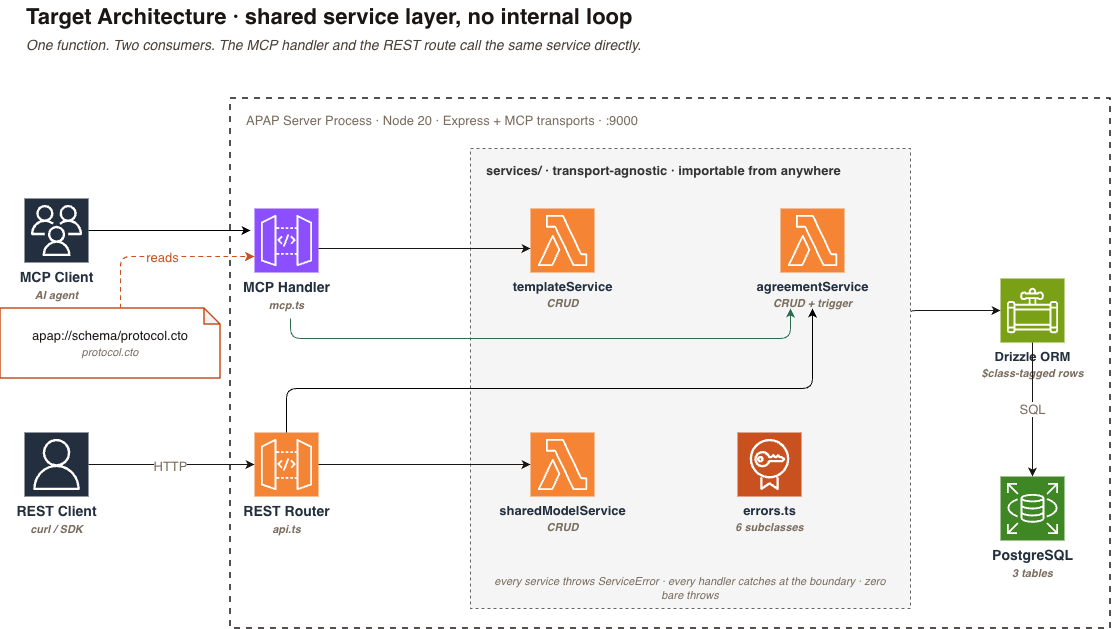

The diagram above was exported from draw.io. Its source (the exported page's mxGraphModel, read from the mxfile embedded in the PNG):
<mxGraphModel dx="1204" dy="783" grid="1" gridSize="10" guides="1" tooltips="1" connect="1" arrows="1" fold="1" page="1" pageScale="1" pageWidth="827" pageHeight="1169" math="0" shadow="0">
  <root>
    <mxCell id="0" />
    <mxCell id="1" parent="0" />
    <mxCell id="6ztKzddFFyYRlGBHycni-38" parent="1" style="text;html=1;strokeColor=none;fillColor=none;align=left;verticalAlign=middle;whiteSpace=wrap;rounded=0;fontSize=22;fontStyle=1;fontColor=#1A1614;fontFamily=Helvetica;" value="Target Architecture · shared service layer, no internal loop" vertex="1">
      <mxGeometry height="34" width="1086" x="114" y="32" as="geometry" />
    </mxCell>
    <mxCell id="6ztKzddFFyYRlGBHycni-39" parent="1" style="text;html=1;strokeColor=none;fillColor=none;align=left;verticalAlign=middle;whiteSpace=wrap;rounded=0;fontSize=14;fontStyle=2;fontColor=#4A4038;fontFamily=Helvetica;" value="One function. Two consumers. The MCP handler and the REST route call the same service directly." vertex="1">
      <mxGeometry height="22" width="1086" x="114" y="66" as="geometry" />
    </mxCell>
    <mxCell id="6ztKzddFFyYRlGBHycni-40" parent="1" style="sketch=0;points=[[0,0,0],[0.25,0,0],[0.5,0,0],[0.75,0,0],[1,0,0],[0,1,0],[0.25,1,0],[0.5,1,0],[0.75,1,0],[1,1,0],[0,0.25,0],[0,0.5,0],[0,0.75,0],[1,0.25,0],[1,0.5,0],[1,0.75,0]];outlineConnect=0;fontColor=#232F3E;gradientColor=none;fillColor=#232F3E;strokeColor=#ffffff;dashed=0;verticalLabelPosition=bottom;verticalAlign=top;align=center;html=1;fontSize=14;fontStyle=1;aspect=fixed;shape=mxgraph.aws4.resourceIcon;resIcon=mxgraph.aws4.users;fontFamily=Helvetica;" value="MCP Client&#10;&lt;i style=&quot;font-size:11px;color:#7A6D5F;&quot;&gt;AI agent&lt;/i&gt;" vertex="1">
      <mxGeometry height="64" width="64" x="114" y="230" as="geometry" />
    </mxCell>
    <mxCell id="6ztKzddFFyYRlGBHycni-41" parent="1" style="sketch=0;points=[[0,0,0],[0.25,0,0],[0.5,0,0],[0.75,0,0],[1,0,0],[0,1,0],[0.25,1,0],[0.5,1,0],[0.75,1,0],[1,1,0],[0,0.25,0],[0,0.5,0],[0,0.75,0],[1,0.25,0],[1,0.5,0],[1,0.75,0]];outlineConnect=0;fontColor=#232F3E;gradientColor=none;fillColor=#232F3E;strokeColor=#ffffff;dashed=0;verticalLabelPosition=bottom;verticalAlign=top;align=center;html=1;fontSize=14;fontStyle=1;aspect=fixed;shape=mxgraph.aws4.resourceIcon;resIcon=mxgraph.aws4.user;fontFamily=Helvetica;" value="REST Client&#10;&lt;i style=&quot;font-size:11px;color:#7A6D5F;&quot;&gt;curl / SDK&lt;/i&gt;" vertex="1">
      <mxGeometry height="64" width="64" x="114" y="464" as="geometry" />
    </mxCell>
    <mxCell id="6ztKzddFFyYRlGBHycni-42" parent="1" style="rounded=0;whiteSpace=wrap;html=1;fillColor=none;strokeColor=#1A1614;strokeWidth=1.5;dashed=1;dashPattern=4 4;verticalAlign=top;align=left;fontFamily=Helvetica;fontSize=13;fontColor=#7A6D5F;spacingLeft=14;spacingTop=8;letterSpacing=1" value="APAP Server Process · Node 20 · Express + MCP transports · :9000" vertex="1">
      <mxGeometry height="530" width="880" x="320" y="130" as="geometry" />
    </mxCell>
    <mxCell id="6ztKzddFFyYRlGBHycni-43" parent="1" style="sketch=0;points=[[0,0,0],[0.25,0,0],[0.5,0,0],[0.75,0,0],[1,0,0],[0,1,0],[0.25,1,0],[0.5,1,0],[0.75,1,0],[1,1,0],[0,0.25,0],[0,0.5,0],[0,0.75,0],[1,0.25,0],[1,0.5,0],[1,0.75,0]];outlineConnect=0;fontColor=#232F3E;gradientColor=none;fillColor=#8C4FFF;strokeColor=#ffffff;dashed=0;verticalLabelPosition=bottom;verticalAlign=top;align=center;html=1;fontSize=14;fontStyle=1;aspect=fixed;shape=mxgraph.aws4.resourceIcon;resIcon=mxgraph.aws4.api_gateway;fontFamily=Helvetica;" value="MCP Handler&#10;&lt;i style=&quot;font-size:11px;color:#7A6D5F;&quot;&gt;mcp.ts&lt;/i&gt;" vertex="1">
      <mxGeometry height="64" width="64" x="344" y="240" as="geometry" />
    </mxCell>
    <mxCell id="6ztKzddFFyYRlGBHycni-44" parent="1" style="sketch=0;points=[[0,0,0],[0.25,0,0],[0.5,0,0],[0.75,0,0],[1,0,0],[0,1,0],[0.25,1,0],[0.5,1,0],[0.75,1,0],[1,1,0],[0,0.25,0],[0,0.5,0],[0,0.75,0],[1,0.25,0],[1,0.5,0],[1,0.75,0]];outlineConnect=0;fontColor=#232F3E;gradientColor=none;fillColor=#F58536;strokeColor=#ffffff;dashed=0;verticalLabelPosition=bottom;verticalAlign=top;align=center;html=1;fontSize=14;fontStyle=1;aspect=fixed;shape=mxgraph.aws4.resourceIcon;resIcon=mxgraph.aws4.api_gateway;fontFamily=Helvetica;" value="REST Router&#10;&lt;i style=&quot;font-size:11px;color:#7A6D5F;&quot;&gt;api.ts&lt;/i&gt;" vertex="1">
      <mxGeometry height="64" width="64" x="344" y="464" as="geometry" />
    </mxCell>
    <mxCell id="6ztKzddFFyYRlGBHycni-45" parent="1" style="shape=note;whiteSpace=wrap;html=1;backgroundOutline=1;darkOpacity=0.05;fillColor=none;strokeColor=#C8511F;strokeWidth=1.5;fontFamily=Helvetica;fontSize=13;fontColor=#1A1614;align=center;verticalAlign=middle;size=16" value="apap://schema/protocol.cto&#10;&lt;i style=&quot;font-size:11px;color:#7A6D5F;&quot;&gt;protocol.cto&lt;/i&gt;" vertex="1">
      <mxGeometry height="70" width="220" x="90" y="340" as="geometry" />
    </mxCell>
    <mxCell id="6ztKzddFFyYRlGBHycni-46" parent="1" style="rounded=0;whiteSpace=wrap;html=1;strokeWidth=1;verticalAlign=top;align=left;fontFamily=Helvetica;fontSize=13;spacingLeft=14;spacingTop=8;letterSpacing=1;fontStyle=1;fillColor=#f5f5f5;fontColor=#333333;strokeColor=#666666;dashed=1;" value="services/ · transport-agnostic · importable from anywhere" vertex="1">
      <mxGeometry height="460" width="440" x="560" y="180" as="geometry" />
    </mxCell>
    <mxCell id="6ztKzddFFyYRlGBHycni-47" parent="1" style="sketch=0;points=[[0,0,0],[0.25,0,0],[0.5,0,0],[0.75,0,0],[1,0,0],[0,1,0],[0.25,1,0],[0.5,1,0],[0.75,1,0],[1,1,0],[0,0.25,0],[0,0.5,0],[0,0.75,0],[1,0.25,0],[1,0.5,0],[1,0.75,0]];outlineConnect=0;fontColor=#232F3E;gradientColor=none;fillColor=#F58534;strokeColor=#ffffff;dashed=0;verticalLabelPosition=bottom;verticalAlign=top;align=center;html=1;fontSize=13;fontStyle=1;aspect=fixed;shape=mxgraph.aws4.resourceIcon;resIcon=mxgraph.aws4.lambda;fontFamily=Helvetica;" value="templateService&#10;&lt;i style=&quot;font-size:11px;color:#7A6D5F;&quot;&gt;CRUD&lt;/i&gt;" vertex="1">
      <mxGeometry height="64" width="64" x="620" y="240" as="geometry" />
    </mxCell>
    <mxCell id="6ztKzddFFyYRlGBHycni-48" parent="1" style="sketch=0;points=[[0,0,0],[0.25,0,0],[0.5,0,0],[0.75,0,0],[1,0,0],[0,1,0],[0.25,1,0],[0.5,1,0],[0.75,1,0],[1,1,0],[0,0.25,0],[0,0.5,0],[0,0.75,0],[1,0.25,0],[1,0.5,0],[1,0.75,0]];outlineConnect=0;fontColor=#232F3E;gradientColor=none;fillColor=#F58534;strokeColor=#ffffff;dashed=0;verticalLabelPosition=bottom;verticalAlign=top;align=center;html=1;fontSize=13;fontStyle=1;aspect=fixed;shape=mxgraph.aws4.resourceIcon;resIcon=mxgraph.aws4.lambda;fontFamily=Helvetica;" value="agreementService&#10;&lt;i style=&quot;font-size:11px;color:#7A6D5F;&quot;&gt;CRUD + trigger&lt;/i&gt;" vertex="1">
      <mxGeometry height="64" width="64" x="870" y="240" as="geometry" />
    </mxCell>
    <mxCell id="6ztKzddFFyYRlGBHycni-49" parent="1" style="sketch=0;points=[[0,0,0],[0.25,0,0],[0.5,0,0],[0.75,0,0],[1,0,0],[0,1,0],[0.25,1,0],[0.5,1,0],[0.75,1,0],[1,1,0],[0,0.25,0],[0,0.5,0],[0,0.75,0],[1,0.25,0],[1,0.5,0],[1,0.75,0]];outlineConnect=0;fontColor=#232F3E;gradientColor=none;fillColor=#F58534;strokeColor=#ffffff;dashed=0;verticalLabelPosition=bottom;verticalAlign=top;align=center;html=1;fontSize=13;fontStyle=1;aspect=fixed;shape=mxgraph.aws4.resourceIcon;resIcon=mxgraph.aws4.lambda;fontFamily=Helvetica;" value="sharedModelService&#10;&lt;i style=&quot;font-size:11px;color:#7A6D5F;&quot;&gt;CRUD&lt;/i&gt;" vertex="1">
      <mxGeometry height="64" width="64" x="620" y="464" as="geometry" />
    </mxCell>
    <mxCell id="6ztKzddFFyYRlGBHycni-50" parent="1" style="sketch=0;points=[[0,0,0],[0.25,0,0],[0.5,0,0],[0.75,0,0],[1,0,0],[0,1,0],[0.25,1,0],[0.5,1,0],[0.75,1,0],[1,1,0],[0,0.25,0],[0,0.5,0],[0,0.75,0],[1,0.25,0],[1,0.5,0],[1,0.75,0]];outlineConnect=0;fontColor=#232F3E;gradientColor=none;fillColor=#C8511F;strokeColor=#ffffff;dashed=0;verticalLabelPosition=bottom;verticalAlign=top;align=center;html=1;fontSize=13;fontStyle=1;aspect=fixed;shape=mxgraph.aws4.resourceIcon;resIcon=mxgraph.aws4.certificate_manager;fontFamily=Helvetica;" value="errors.ts&#10;&lt;i style=&quot;font-size:11px;color:#7A6D5F;&quot;&gt;6 subclasses&lt;/i&gt;" vertex="1">
      <mxGeometry height="64" width="64" x="827" y="464" as="geometry" />
    </mxCell>
    <mxCell id="6ztKzddFFyYRlGBHycni-51" parent="1" style="text;html=1;strokeColor=none;fillColor=none;align=center;verticalAlign=middle;whiteSpace=wrap;rounded=0;fontFamily=Helvetica;fontSize=13" value="&lt;div style=&quot;text-align: center; font-size: 11px; color: rgb(122, 109, 95); font-style: italic;&quot;&gt;every service throws ServiceError · every handler catches at the boundary · zero bare throws&lt;/div&gt;" vertex="1">
      <mxGeometry height="60" width="400" x="580" y="590" as="geometry" />
    </mxCell>
    <mxCell id="6ztKzddFFyYRlGBHycni-52" parent="1" style="sketch=0;points=[[0,0,0],[0.25,0,0],[0.5,0,0],[0.75,0,0],[1,0,0],[0,1,0],[0.25,1,0],[0.5,1,0],[0.75,1,0],[1,1,0],[0,0.25,0],[0,0.5,0],[0,0.75,0],[1,0.25,0],[1,0.5,0],[1,0.75,0]];outlineConnect=0;fontColor=#232F3E;gradientColor=none;fillColor=#7AA116;strokeColor=#ffffff;dashed=0;verticalLabelPosition=bottom;verticalAlign=top;align=center;html=1;fontSize=13;fontStyle=1;aspect=fixed;shape=mxgraph.aws4.resourceIcon;resIcon=mxgraph.aws4.data_pipeline;fontFamily=Helvetica;" value="Drizzle ORM&#10;&lt;i style=&quot;font-size:11px;color:#7A6D5F;&quot;&gt;$class-tagged rows&lt;/i&gt;" vertex="1">
      <mxGeometry height="64" width="64" x="1090" y="310" as="geometry" />
    </mxCell>
    <mxCell id="6ztKzddFFyYRlGBHycni-53" parent="1" style="sketch=0;points=[[0,0,0],[0.25,0,0],[0.5,0,0],[0.75,0,0],[1,0,0],[0,1,0],[0.25,1,0],[0.5,1,0],[0.75,1,0],[1,1,0],[0,0.25,0],[0,0.5,0],[0,0.75,0],[1,0.25,0],[1,0.5,0],[1,0.75,0]];outlineConnect=0;fontColor=#232F3E;gradientColor=none;fillColor=#3F8624;strokeColor=#ffffff;dashed=0;verticalLabelPosition=bottom;verticalAlign=top;align=center;html=1;fontSize=14;fontStyle=1;aspect=fixed;shape=mxgraph.aws4.resourceIcon;resIcon=mxgraph.aws4.rds;fontFamily=Helvetica;" value="PostgreSQL&#10;&lt;i style=&quot;font-size:11px;color:#7A6D5F;&quot;&gt;3 tables&lt;/i&gt;" vertex="1">
      <mxGeometry height="64" width="64" x="1090" y="508" as="geometry" />
    </mxCell>
    <mxCell id="6ztKzddFFyYRlGBHycni-56" edge="1" parent="1" source="6ztKzddFFyYRlGBHycni-41" style="endArrow=classic;html=1;strokeColor=#1A1614;strokeWidth=1;exitX=1;exitY=0.5;entryX=0;entryY=0.5;edgeStyle=orthogonalEdgeStyle;rounded=1;jettySize=12;fontFamily=Helvetica;" target="6ztKzddFFyYRlGBHycni-44">
      <mxGeometry relative="1" as="geometry" />
    </mxCell>
    <mxCell id="6ztKzddFFyYRlGBHycni-57" connectable="0" parent="6ztKzddFFyYRlGBHycni-56" style="edgeLabel;html=1;align=center;verticalAlign=middle;resizable=0;points=[];fontFamily=Helvetica;fontSize=13;fontColor=#7A6D5F" value="HTTP" vertex="1">
      <mxGeometry relative="1" x="-0.02" y="-1" as="geometry">
        <mxPoint as="offset" />
      </mxGeometry>
    </mxCell>
    <mxCell id="6ztKzddFFyYRlGBHycni-58" edge="1" parent="1" style="endArrow=classic;html=1;strokeColor=#1A1614;strokeWidth=1;edgeStyle=orthogonalEdgeStyle;rounded=1;jettySize=12;fontFamily=Helvetica;" target="6ztKzddFFyYRlGBHycni-47">
      <mxGeometry relative="1" as="geometry">
        <Array as="points">
          <mxPoint x="408" y="280" />
        </Array>
        <mxPoint x="408" y="280" as="sourcePoint" />
      </mxGeometry>
    </mxCell>
    <mxCell id="6ztKzddFFyYRlGBHycni-59" edge="1" parent="1" style="endArrow=classic;html=1;strokeColor=#2D6A4F;strokeWidth=1;edgeStyle=orthogonalEdgeStyle;rounded=1;jettySize=12;fontFamily=Helvetica;">
      <mxGeometry relative="1" as="geometry">
        <Array as="points">
          <mxPoint x="380" y="370" />
          <mxPoint x="880" y="370" />
        </Array>
        <mxPoint x="380" y="350" as="sourcePoint" />
        <mxPoint x="880" y="340" as="targetPoint" />
      </mxGeometry>
    </mxCell>
    <mxCell id="6ztKzddFFyYRlGBHycni-60" edge="1" parent="1" source="6ztKzddFFyYRlGBHycni-44" style="endArrow=classic;html=1;strokeColor=#000000;strokeWidth=1;exitX=0.5;exitY=0;edgeStyle=orthogonalEdgeStyle;rounded=1;jettySize=12;fontFamily=Helvetica;">
      <mxGeometry relative="1" as="geometry">
        <Array as="points">
          <mxPoint x="376" y="420" />
          <mxPoint x="902" y="420" />
        </Array>
        <mxPoint x="902" y="340" as="targetPoint" />
      </mxGeometry>
    </mxCell>
    <mxCell id="6ztKzddFFyYRlGBHycni-61" edge="1" parent="1" source="6ztKzddFFyYRlGBHycni-44" style="endArrow=classic;html=1;strokeColor=#1A1614;strokeWidth=1;exitX=1;exitY=0.5;entryX=0;entryY=0.5;edgeStyle=orthogonalEdgeStyle;rounded=1;jettySize=12;fontFamily=Helvetica;" target="6ztKzddFFyYRlGBHycni-49">
      <mxGeometry relative="1" as="geometry">
        <Array as="points">
          <mxPoint x="570" y="496" />
          <mxPoint x="570" y="496" />
        </Array>
      </mxGeometry>
    </mxCell>
    <mxCell id="6ztKzddFFyYRlGBHycni-62" edge="1" parent="1" source="6ztKzddFFyYRlGBHycni-46" style="endArrow=classic;html=1;strokeColor=#1A1614;strokeWidth=1;exitX=1.002;exitY=0.355;entryX=0;entryY=0.5;edgeStyle=orthogonalEdgeStyle;rounded=1;jettySize=12;exitDx=0;exitDy=0;exitPerimeter=0;fontFamily=Helvetica;" target="6ztKzddFFyYRlGBHycni-52">
      <mxGeometry relative="1" as="geometry">
        <Array as="points">
          <mxPoint x="1001" y="342" />
        </Array>
      </mxGeometry>
    </mxCell>
    <mxCell id="6ztKzddFFyYRlGBHycni-63" edge="1" parent="1" source="6ztKzddFFyYRlGBHycni-52" style="endArrow=classic;html=1;strokeColor=#1A1614;strokeWidth=1;exitX=0.5;exitY=1;fontFamily=Helvetica;fontSize=13;fontColor=#4A4038;edgeStyle=orthogonalEdgeStyle;rounded=1;jettySize=12;exitDx=0;exitDy=0;exitPerimeter=0;entryX=0.5;entryY=0;entryDx=0;entryDy=0;entryPerimeter=0;" target="6ztKzddFFyYRlGBHycni-53">
      <mxGeometry relative="1" as="geometry">
        <Array as="points" />
        <mxPoint x="1120" y="500" as="targetPoint" />
      </mxGeometry>
    </mxCell>
    <mxCell id="6ztKzddFFyYRlGBHycni-64" connectable="0" parent="6ztKzddFFyYRlGBHycni-63" style="edgeLabel;html=1;align=center;verticalAlign=middle;resizable=0;points=[];fontFamily=Helvetica;fontSize=13;fontColor=#7A6D5F" value="SQL" vertex="1">
      <mxGeometry relative="1" x="-0.02" y="-1" as="geometry">
        <mxPoint as="offset" />
      </mxGeometry>
    </mxCell>
    <mxCell id="6ztKzddFFyYRlGBHycni-65" edge="1" parent="1" style="endArrow=classic;html=1;strokeColor=#C8511F;strokeWidth=1.2;dashed=1;dashPattern=4 3;entryX=0;entryY=0.75;edgeStyle=orthogonalEdgeStyle;rounded=1;jettySize=12;entryDx=0;entryDy=0;entryPerimeter=0;fontFamily=Helvetica;" target="6ztKzddFFyYRlGBHycni-43">
      <mxGeometry relative="1" as="geometry">
        <Array as="points">
          <mxPoint x="210" y="340" />
          <mxPoint x="210" y="288" />
        </Array>
        <mxPoint x="210" y="340" as="sourcePoint" />
      </mxGeometry>
    </mxCell>
    <mxCell id="6ztKzddFFyYRlGBHycni-66" connectable="0" parent="6ztKzddFFyYRlGBHycni-65" style="edgeLabel;html=1;align=center;verticalAlign=middle;resizable=0;points=[];fontFamily=Helvetica;fontSize=13;fontColor=#C8511F" value="reads" vertex="1">
      <mxGeometry relative="1" as="geometry">
        <mxPoint as="offset" />
      </mxGeometry>
    </mxCell>
    <mxCell id="6ztKzddFFyYRlGBHycni-73" edge="1" parent="1" source="6ztKzddFFyYRlGBHycni-40" style="edgeStyle=orthogonalEdgeStyle;rounded=0;orthogonalLoop=1;jettySize=auto;html=1;fontFamily=Helvetica;">
      <mxGeometry relative="1" as="geometry">
        <mxPoint x="340" y="262" as="targetPoint" />
      </mxGeometry>
    </mxCell>
  </root>
</mxGraphModel>